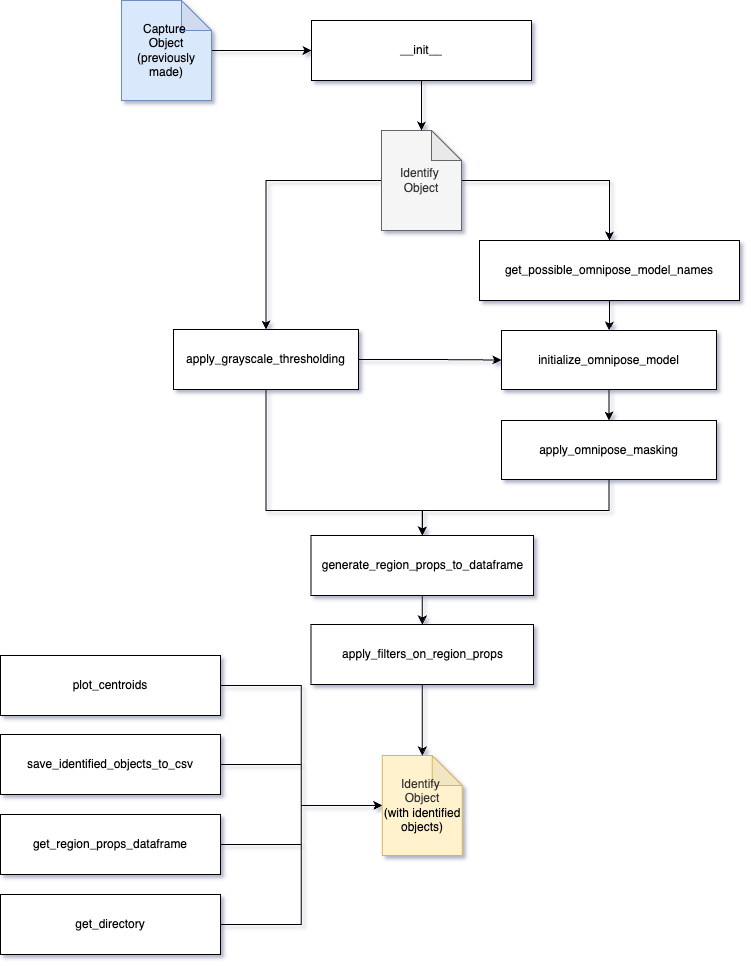

The diagram above was exported from draw.io. Its source (the exported page's mxGraphModel, read from the mxfile embedded in the PNG):
<mxGraphModel dx="2070" dy="1310" grid="1" gridSize="10" guides="1" tooltips="1" connect="1" arrows="1" fold="1" page="1" pageScale="1" pageWidth="850" pageHeight="1100" math="0" shadow="0">
  <root>
    <mxCell id="0" />
    <mxCell id="1" parent="0" />
    <mxCell id="ToZn9Ns7UTrErCQXNfnG-1" value="__init__" style="rounded=0;whiteSpace=wrap;html=1;" parent="1" vertex="1">
      <mxGeometry x="370" y="80" width="220" height="60" as="geometry" />
    </mxCell>
    <mxCell id="ToZn9Ns7UTrErCQXNfnG-9" value="" style="edgeStyle=orthogonalEdgeStyle;rounded=0;orthogonalLoop=1;jettySize=auto;html=1;" parent="1" source="ToZn9Ns7UTrErCQXNfnG-3" target="ToZn9Ns7UTrErCQXNfnG-8" edge="1">
      <mxGeometry relative="1" as="geometry">
        <Array as="points">
          <mxPoint x="325" y="570" />
          <mxPoint x="481" y="570" />
        </Array>
      </mxGeometry>
    </mxCell>
    <mxCell id="gqzKfvumBN-k6zSWEGf8-12" style="edgeStyle=orthogonalEdgeStyle;rounded=0;orthogonalLoop=1;jettySize=auto;html=1;entryX=0;entryY=0.5;entryDx=0;entryDy=0;" edge="1" parent="1" source="ToZn9Ns7UTrErCQXNfnG-3" target="gqzKfvumBN-k6zSWEGf8-7">
      <mxGeometry relative="1" as="geometry" />
    </mxCell>
    <mxCell id="ToZn9Ns7UTrErCQXNfnG-3" value="apply_grayscale_thresholding" style="rounded=0;whiteSpace=wrap;html=1;" parent="1" vertex="1">
      <mxGeometry x="232" y="389" width="185" height="60" as="geometry" />
    </mxCell>
    <mxCell id="gqzKfvumBN-k6zSWEGf8-8" value="" style="edgeStyle=orthogonalEdgeStyle;rounded=0;orthogonalLoop=1;jettySize=auto;html=1;" edge="1" parent="1" source="ToZn9Ns7UTrErCQXNfnG-6" target="gqzKfvumBN-k6zSWEGf8-7">
      <mxGeometry relative="1" as="geometry" />
    </mxCell>
    <mxCell id="ToZn9Ns7UTrErCQXNfnG-6" value="get_possible_omnipose_model_names" style="rounded=0;whiteSpace=wrap;html=1;" parent="1" vertex="1">
      <mxGeometry x="538" y="300" width="260" height="60" as="geometry" />
    </mxCell>
    <mxCell id="gqzKfvumBN-k6zSWEGf8-5" value="" style="edgeStyle=orthogonalEdgeStyle;rounded=0;orthogonalLoop=1;jettySize=auto;html=1;" edge="1" parent="1" source="ToZn9Ns7UTrErCQXNfnG-8" target="gqzKfvumBN-k6zSWEGf8-4">
      <mxGeometry relative="1" as="geometry" />
    </mxCell>
    <mxCell id="ToZn9Ns7UTrErCQXNfnG-8" value="generate_region_props_to_dataframe" style="rounded=0;whiteSpace=wrap;html=1;" parent="1" vertex="1">
      <mxGeometry x="369.5" y="595" width="222.5" height="60" as="geometry" />
    </mxCell>
    <mxCell id="ToZn9Ns7UTrErCQXNfnG-21" style="edgeStyle=orthogonalEdgeStyle;rounded=0;orthogonalLoop=1;jettySize=auto;html=1;entryX=0;entryY=0.5;entryDx=0;entryDy=0;entryPerimeter=0;" parent="1" source="ToZn9Ns7UTrErCQXNfnG-10" target="ToZn9Ns7UTrErCQXNfnG-32" edge="1">
      <mxGeometry relative="1" as="geometry">
        <mxPoint x="329" y="637" as="targetPoint" />
      </mxGeometry>
    </mxCell>
    <mxCell id="ToZn9Ns7UTrErCQXNfnG-10" value="plot_centroids" style="rounded=0;whiteSpace=wrap;html=1;" parent="1" vertex="1">
      <mxGeometry x="59" y="715" width="220" height="60" as="geometry" />
    </mxCell>
    <mxCell id="ToZn9Ns7UTrErCQXNfnG-38" style="edgeStyle=orthogonalEdgeStyle;rounded=0;orthogonalLoop=1;jettySize=auto;html=1;" parent="1" source="ToZn9Ns7UTrErCQXNfnG-13" target="ToZn9Ns7UTrErCQXNfnG-32" edge="1">
      <mxGeometry relative="1" as="geometry" />
    </mxCell>
    <mxCell id="ToZn9Ns7UTrErCQXNfnG-13" value="save_identified_objects_to_csv" style="rounded=0;whiteSpace=wrap;html=1;" parent="1" vertex="1">
      <mxGeometry x="59" y="794" width="220" height="60" as="geometry" />
    </mxCell>
    <mxCell id="ToZn9Ns7UTrErCQXNfnG-39" style="edgeStyle=orthogonalEdgeStyle;rounded=0;orthogonalLoop=1;jettySize=auto;html=1;" parent="1" source="ToZn9Ns7UTrErCQXNfnG-15" target="ToZn9Ns7UTrErCQXNfnG-32" edge="1">
      <mxGeometry relative="1" as="geometry" />
    </mxCell>
    <mxCell id="ToZn9Ns7UTrErCQXNfnG-15" value="get_region_props_dataframe" style="rounded=0;whiteSpace=wrap;html=1;" parent="1" vertex="1">
      <mxGeometry x="59" y="874" width="220" height="60" as="geometry" />
    </mxCell>
    <mxCell id="ToZn9Ns7UTrErCQXNfnG-17" value="get_directory" style="rounded=0;whiteSpace=wrap;html=1;" parent="1" vertex="1">
      <mxGeometry x="59" y="954" width="220" height="60" as="geometry" />
    </mxCell>
    <mxCell id="ToZn9Ns7UTrErCQXNfnG-32" value="&lt;div&gt;&lt;span style=&quot;color: rgb(51, 51, 51);&quot;&gt;Identify&amp;nbsp;&lt;/span&gt;&lt;div style=&quot;color: rgb(51, 51, 51);&quot;&gt;Object&lt;/div&gt;(with identified objects)&lt;/div&gt;" style="shape=note;whiteSpace=wrap;html=1;backgroundOutline=1;darkOpacity=0.05;fillColor=#fff2cc;strokeColor=#d6b656;" parent="1" vertex="1">
      <mxGeometry x="440.75" y="815" width="80" height="100" as="geometry" />
    </mxCell>
    <mxCell id="ToZn9Ns7UTrErCQXNfnG-35" style="edgeStyle=orthogonalEdgeStyle;rounded=0;orthogonalLoop=1;jettySize=auto;html=1;entryX=0.5;entryY=0;entryDx=0;entryDy=0;" parent="1" source="ToZn9Ns7UTrErCQXNfnG-33" target="ToZn9Ns7UTrErCQXNfnG-3" edge="1">
      <mxGeometry relative="1" as="geometry" />
    </mxCell>
    <mxCell id="gqzKfvumBN-k6zSWEGf8-6" style="edgeStyle=orthogonalEdgeStyle;rounded=0;orthogonalLoop=1;jettySize=auto;html=1;" edge="1" parent="1" source="ToZn9Ns7UTrErCQXNfnG-33" target="ToZn9Ns7UTrErCQXNfnG-6">
      <mxGeometry relative="1" as="geometry" />
    </mxCell>
    <mxCell id="ToZn9Ns7UTrErCQXNfnG-33" value="Identify&amp;nbsp;&lt;div&gt;Object&lt;/div&gt;" style="shape=note;whiteSpace=wrap;html=1;backgroundOutline=1;darkOpacity=0.05;fillColor=#f5f5f5;fontColor=#333333;strokeColor=#666666;" parent="1" vertex="1">
      <mxGeometry x="440" y="190" width="80" height="100" as="geometry" />
    </mxCell>
    <mxCell id="ToZn9Ns7UTrErCQXNfnG-34" style="edgeStyle=orthogonalEdgeStyle;rounded=0;orthogonalLoop=1;jettySize=auto;html=1;entryX=0.5;entryY=0;entryDx=0;entryDy=0;entryPerimeter=0;" parent="1" source="ToZn9Ns7UTrErCQXNfnG-1" target="ToZn9Ns7UTrErCQXNfnG-33" edge="1">
      <mxGeometry relative="1" as="geometry" />
    </mxCell>
    <mxCell id="gqzKfvumBN-k6zSWEGf8-2" style="edgeStyle=orthogonalEdgeStyle;rounded=0;orthogonalLoop=1;jettySize=auto;html=1;" edge="1" parent="1" source="gqzKfvumBN-k6zSWEGf8-1" target="ToZn9Ns7UTrErCQXNfnG-1">
      <mxGeometry relative="1" as="geometry" />
    </mxCell>
    <mxCell id="gqzKfvumBN-k6zSWEGf8-1" value="Capture&amp;nbsp;&lt;div&gt;Object&lt;/div&gt;&lt;div&gt;(previously made)&lt;/div&gt;" style="shape=note;whiteSpace=wrap;html=1;backgroundOutline=1;darkOpacity=0.05;fillColor=#dae8fc;strokeColor=#6c8ebf;" vertex="1" parent="1">
      <mxGeometry x="180" y="60" width="90" height="100" as="geometry" />
    </mxCell>
    <mxCell id="gqzKfvumBN-k6zSWEGf8-13" style="edgeStyle=orthogonalEdgeStyle;rounded=0;orthogonalLoop=1;jettySize=auto;html=1;" edge="1" parent="1" source="gqzKfvumBN-k6zSWEGf8-4" target="ToZn9Ns7UTrErCQXNfnG-32">
      <mxGeometry relative="1" as="geometry" />
    </mxCell>
    <mxCell id="gqzKfvumBN-k6zSWEGf8-4" value="apply_filters_on_region_props" style="rounded=0;whiteSpace=wrap;html=1;" vertex="1" parent="1">
      <mxGeometry x="369.5" y="684" width="222.5" height="60" as="geometry" />
    </mxCell>
    <mxCell id="gqzKfvumBN-k6zSWEGf8-10" value="" style="edgeStyle=orthogonalEdgeStyle;rounded=0;orthogonalLoop=1;jettySize=auto;html=1;" edge="1" parent="1" source="gqzKfvumBN-k6zSWEGf8-7" target="gqzKfvumBN-k6zSWEGf8-9">
      <mxGeometry relative="1" as="geometry" />
    </mxCell>
    <mxCell id="gqzKfvumBN-k6zSWEGf8-7" value="initialize_omnipose_model" style="whiteSpace=wrap;html=1;rounded=0;" vertex="1" parent="1">
      <mxGeometry x="560" y="390" width="215" height="59" as="geometry" />
    </mxCell>
    <mxCell id="gqzKfvumBN-k6zSWEGf8-11" style="edgeStyle=orthogonalEdgeStyle;rounded=0;orthogonalLoop=1;jettySize=auto;html=1;entryX=0.5;entryY=0;entryDx=0;entryDy=0;" edge="1" parent="1" source="gqzKfvumBN-k6zSWEGf8-9" target="ToZn9Ns7UTrErCQXNfnG-8">
      <mxGeometry relative="1" as="geometry">
        <Array as="points">
          <mxPoint x="668" y="570" />
          <mxPoint x="481" y="570" />
        </Array>
      </mxGeometry>
    </mxCell>
    <mxCell id="gqzKfvumBN-k6zSWEGf8-9" value="apply_omnipose_masking" style="whiteSpace=wrap;html=1;rounded=0;" vertex="1" parent="1">
      <mxGeometry x="560" y="480" width="215" height="59" as="geometry" />
    </mxCell>
    <mxCell id="gqzKfvumBN-k6zSWEGf8-14" style="edgeStyle=orthogonalEdgeStyle;rounded=0;orthogonalLoop=1;jettySize=auto;html=1;entryX=0;entryY=0.5;entryDx=0;entryDy=0;entryPerimeter=0;" edge="1" parent="1" source="ToZn9Ns7UTrErCQXNfnG-17" target="ToZn9Ns7UTrErCQXNfnG-32">
      <mxGeometry relative="1" as="geometry" />
    </mxCell>
  </root>
</mxGraphModel>